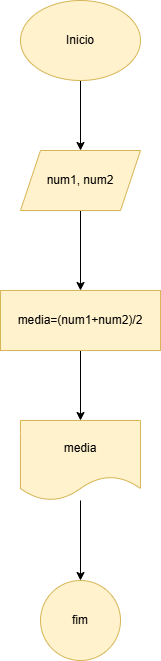

The diagram above was exported from draw.io. Its source (the exported page's mxGraphModel, read from the mxfile embedded in the PNG):
<mxGraphModel dx="1434" dy="780" grid="1" gridSize="10" guides="1" tooltips="1" connect="1" arrows="1" fold="1" page="1" pageScale="1" pageWidth="827" pageHeight="1169" math="0" shadow="0">
  <root>
    <mxCell id="0" />
    <mxCell id="1" parent="0" />
    <mxCell id="o8QDixM_3-FgqiDbpxZK-4" value="" style="edgeStyle=orthogonalEdgeStyle;rounded=0;orthogonalLoop=1;jettySize=auto;html=1;" edge="1" parent="1" source="o8QDixM_3-FgqiDbpxZK-2" target="o8QDixM_3-FgqiDbpxZK-3">
      <mxGeometry relative="1" as="geometry" />
    </mxCell>
    <mxCell id="o8QDixM_3-FgqiDbpxZK-2" value="Inicio" style="ellipse;whiteSpace=wrap;html=1;fillColor=#fff2cc;strokeColor=#d6b656;" vertex="1" parent="1">
      <mxGeometry x="340" y="30" width="120" height="80" as="geometry" />
    </mxCell>
    <mxCell id="o8QDixM_3-FgqiDbpxZK-6" value="" style="edgeStyle=orthogonalEdgeStyle;rounded=0;orthogonalLoop=1;jettySize=auto;html=1;" edge="1" parent="1" source="o8QDixM_3-FgqiDbpxZK-3" target="o8QDixM_3-FgqiDbpxZK-5">
      <mxGeometry relative="1" as="geometry" />
    </mxCell>
    <mxCell id="o8QDixM_3-FgqiDbpxZK-3" value="num1, num2" style="shape=parallelogram;perimeter=parallelogramPerimeter;whiteSpace=wrap;html=1;fixedSize=1;fillColor=#fff2cc;strokeColor=#d6b656;" vertex="1" parent="1">
      <mxGeometry x="340" y="180" width="120" height="60" as="geometry" />
    </mxCell>
    <mxCell id="o8QDixM_3-FgqiDbpxZK-8" value="" style="edgeStyle=orthogonalEdgeStyle;rounded=0;orthogonalLoop=1;jettySize=auto;html=1;" edge="1" parent="1" source="o8QDixM_3-FgqiDbpxZK-5" target="o8QDixM_3-FgqiDbpxZK-7">
      <mxGeometry relative="1" as="geometry" />
    </mxCell>
    <mxCell id="o8QDixM_3-FgqiDbpxZK-5" value="media=(num1+num2)/2" style="whiteSpace=wrap;html=1;fillColor=#fff2cc;strokeColor=#d6b656;" vertex="1" parent="1">
      <mxGeometry x="320" y="320" width="160" height="60" as="geometry" />
    </mxCell>
    <mxCell id="o8QDixM_3-FgqiDbpxZK-10" value="" style="edgeStyle=orthogonalEdgeStyle;rounded=0;orthogonalLoop=1;jettySize=auto;html=1;" edge="1" parent="1" source="o8QDixM_3-FgqiDbpxZK-7" target="o8QDixM_3-FgqiDbpxZK-9">
      <mxGeometry relative="1" as="geometry" />
    </mxCell>
    <mxCell id="o8QDixM_3-FgqiDbpxZK-7" value="media" style="shape=document;whiteSpace=wrap;html=1;boundedLbl=1;fillColor=#fff2cc;strokeColor=#d6b656;" vertex="1" parent="1">
      <mxGeometry x="340" y="450" width="120" height="80" as="geometry" />
    </mxCell>
    <mxCell id="o8QDixM_3-FgqiDbpxZK-9" value="fim" style="ellipse;whiteSpace=wrap;html=1;fillColor=#fff2cc;strokeColor=#d6b656;" vertex="1" parent="1">
      <mxGeometry x="360" y="610" width="80" height="80" as="geometry" />
    </mxCell>
  </root>
</mxGraphModel>